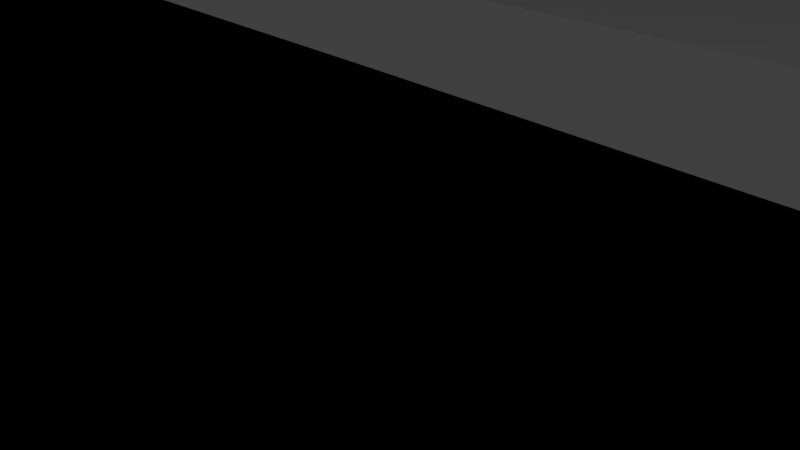 # Source: LMTrack-test.blend  (saved by Blender 2.79.0; exported with 4.5.12 LTS)
import bpy
from mathutils import Matrix  # noqa: F401  (used for matrix-valued properties, if any)

bpy.ops.wm.read_factory_settings(use_empty=True)
scene = bpy.context.scene
scene.name = 'Scene'

# ---- collections
col_collection_1 = bpy.data.collections.new('Collection 1'); scene.collection.children.link(col_collection_1)

# ---- world
world_world = bpy.data.worlds.new('World'); scene.world = world_world
world_world.color = (0.05088, 0.05088, 0.05088)
world_world.use_sun_shadow = False
world_world.sun_shadow_jitter_overblur = 0.0
world_world.cycles.sampling_method = 'MANUAL'

# ---- cameras
cam_camera = bpy.data.cameras.new('Camera')
cam_camera.clip_end = 100.0
cam_camera.lens = 35.0
cam_camera.sensor_width = 32.0
cam_camera.sensor_height = 18.0
cam_camera.ortho_scale = 7.314
cam_camera.dof.focus_distance = 0.0
cam_camera.dof.aperture_fstop = 128.0

# ---- lights
light_lamp = bpy.data.lights.new('Lamp', 'POINT')
light_lamp.transmission_factor = 0.0
light_lamp.cutoff_distance = 30.0
light_lamp.energy = 100.0
light_lamp.shadow_buffer_clip_start = 1.001
light_lamp.shadow_soft_size = 0.1
light_lamp.shadow_maximum_resolution = 0.006
light_lamp.use_absolute_resolution = True

# ---- meshes
me_plane_005 = bpy.data.meshes.new('Plane.005')
me_plane_005.from_pydata([(-1.0, -1.0, 0.0), (1.0, -1.0, 0.0), (-1.0, 1.0, 0.0), (1.0, 1.0, 0.0)], [], [(0, 1, 3, 2)])
me_plane_005.use_remesh_preserve_volume = False
me_plane_005.use_remesh_preserve_attributes = False
me_plane_005.use_mirror_vertex_groups = False
me_plane_005.update()
me_plane_004 = bpy.data.meshes.new('Plane.004')
me_plane_004.from_pydata([(-1.0, -1.0, 0.0), (1.0, -1.0, 0.0), (-1.0, 1.0, 0.0), (1.0, 1.0, 0.0)], [], [(0, 1, 3, 2)])
me_plane_004.use_remesh_preserve_volume = False
me_plane_004.use_remesh_preserve_attributes = False
me_plane_004.use_mirror_vertex_groups = False
me_plane_004.update()
me_plane_003 = bpy.data.meshes.new('Plane.003')
me_plane_003.from_pydata([(-1.0, -1.0, 0.0), (1.0, -1.0, 0.0), (-1.0, 1.0, 0.0), (1.0, 1.0, 0.0)], [], [(0, 1, 3, 2)])
me_plane_003.use_remesh_preserve_volume = False
me_plane_003.use_remesh_preserve_attributes = False
me_plane_003.use_mirror_vertex_groups = False
me_plane_003.update()
me_plane_002 = bpy.data.meshes.new('Plane.002')
me_plane_002.from_pydata([(-1.0, -1.0, 0.0), (1.0, -1.0, 0.0), (-1.0, 1.0, 0.0), (1.0, 1.0, 0.0)], [], [(0, 1, 3, 2)])
me_plane_002.use_remesh_preserve_volume = False
me_plane_002.use_remesh_preserve_attributes = False
me_plane_002.use_mirror_vertex_groups = False
me_plane_002.update()
me_plane = bpy.data.meshes.new('Plane')
me_plane.from_pydata([(-1.0, -1.0, 0.0), (1.0, -1.0, 0.0), (-1.0, 1.0, 0.0), (1.0, 1.0, 0.0)], [], [(0, 1, 3, 2)])
_uv = me_plane.uv_layers.new(name='UVMap')
_uv.uv.foreach_set('vector', [0.0, 2.086e-07, 1.0, 0.0, 1.0, 1.0, 2.086e-07, 1.0])
me_plane.use_remesh_preserve_volume = False
me_plane.use_remesh_preserve_attributes = False
me_plane.use_mirror_vertex_groups = False
me_plane.update()
me_plane_001 = bpy.data.meshes.new('Plane.001')
me_plane_001.from_pydata([(-1.0, -1.0, 0.0), (1.0, -1.0, 0.0), (-1.0, 1.0, 0.0), (1.0, 1.0, 0.0)], [], [(0, 1, 3, 2)])
me_plane_001.use_remesh_preserve_volume = False
me_plane_001.use_remesh_preserve_attributes = False
me_plane_001.use_mirror_vertex_groups = False
me_plane_001.update()

# ---- curves / text
cu_beziercurve_007 = bpy.data.curves.new('BezierCurve.007', 'CURVE')
cu_beziercurve_007.dimensions = '3D'
_sp = cu_beziercurve_007.splines.new('BEZIER'); _sp.bezier_points.add(6)
_sp.bezier_points.foreach_set('co', [1.0, 0.0, 0.0, -69.4, 13.06, 5.6e-06, -74.99, -3.538, 9.63e-06, -137.0, -8.013, 9.63e-06, -164.7, -26.33, 9.63e-06, -164.8, -43.1, 9.63e-06, -379.5, -39.15, 6.414e-06])
_sp.bezier_points.foreach_set('handle_left', [2.0, 0.0, 0.0, -68.84, 20.53, 5.097e-06, -66.81, -3.821, 8.057e-06, -121.9, 1.327, 9.888e-06, -165.9, -18.65, 9.78e-06, -158.4, -44.12, 9.984e-06, -302.1, -42.79, 6.414e-06])
_sp.bezier_points.foreach_set('handle_right', [0.0, 0.0, 0.0, -70.01, 4.973, 6.146e-06, -81.83, -3.302, 1.094e-05, -157.6, -20.81, 9.277e-06, -163.9, -31.56, 9.528e-06, -179.0, -40.86, 8.857e-06, -413.3, -37.56, 6.414e-06])
for _p, _l, _r in zip(_sp.bezier_points, ['ALIGNED', 'ALIGNED', 'ALIGNED', 'ALIGNED', 'ALIGNED', 'ALIGNED', 'ALIGNED'], ['ALIGNED', 'ALIGNED', 'ALIGNED', 'ALIGNED', 'ALIGNED', 'ALIGNED', 'ALIGNED']): _p.handle_left_type = _l; _p.handle_right_type = _r
_sp.order_u = 0
_sp.order_v = 0
cu_beziercurve_007.use_path = True
cu_beziercurve_007.use_path_clamp = True
cu_beziercurve_007.bevel_resolution = 0
cu_beziercurve_007.fill_mode = 'HALF'
cu_beziercurve_005 = bpy.data.curves.new('BezierCurve.005', 'CURVE')
cu_beziercurve_005.dimensions = '3D'
_sp = cu_beziercurve_005.splines.new('BEZIER'); _sp.bezier_points.add(7)
_sp.bezier_points.foreach_set('co', [-1.0, 0.0, 0.0, 38.93, -10.94, 0.0, 58.42, -37.83, 0.0, 194.8, -148.5, 0.0, 247.3, -123.4, 0.0, 410.2, -148.3, 0.0, 432.0, -174.1, 0.0, 473.8, -209.3, 0.0])
_sp.bezier_points.foreach_set('handle_left', [-1.5, -0.5, 0.0, 35.1, -4.777, 0.0, 52.39, -34.15, 0.0, 188.6, -149.8, 0.0, 227.0, -122.9, 0.0, 408.2, -128.1, 0.0, 416.1, -161.3, 0.0, 460.6, -193.8, 0.0])
_sp.bezier_points.foreach_set('handle_right', [-0.5, 0.5, 0.0, 46.01, -22.37, 0.0, 69.6, -44.65, 0.0, 252.0, -137.3, 0.0, 285.2, -124.3, 0.0, 413.0, -177.2, 0.0, 457.7, -194.9, 0.0, 481.4, -218.3, 0.0])
for _p, _l, _r in zip(_sp.bezier_points, ['ALIGNED', 'ALIGNED', 'ALIGNED', 'ALIGNED', 'ALIGNED', 'ALIGNED', 'ALIGNED', 'ALIGNED'], ['ALIGNED', 'ALIGNED', 'ALIGNED', 'ALIGNED', 'ALIGNED', 'ALIGNED', 'ALIGNED', 'ALIGNED']): _p.handle_left_type = _l; _p.handle_right_type = _r
_sp.order_u = 0
_sp.order_v = 0
cu_beziercurve_005.use_path = True
cu_beziercurve_005.use_path_clamp = True
cu_beziercurve_005.bevel_resolution = 0
cu_beziercurve_005.fill_mode = 'HALF'
cu_beziercurve_004 = bpy.data.curves.new('BezierCurve.004', 'CURVE')
cu_beziercurve_004.dimensions = '3D'
_sp = cu_beziercurve_004.splines.new('BEZIER'); _sp.bezier_points.add(9)
_sp.bezier_points.foreach_set('co', [-1.0, 0.0, 0.0, 12.9, -10.92, 0.0, -6.965, -29.05, 0.0, 40.82, -142.9, 0.0, 148.1, -215.0, 0.0, 234.1, -330.5, 0.0, 330.7, -342.6, 0.0, 390.1, -431.2, 0.0, 678.1, -436.8, 0.0, 691.9, -417.9, 0.0])
_sp.bezier_points.foreach_set('handle_left', [-1.5, -0.5, 0.0, 18.76, 4.465, 0.0, -10.26, -19.08, 0.0, 33.88, -140.2, 0.0, 143.9, -195.0, 0.0, 219.2, -328.3, 0.0, 315.8, -340.3, 0.0, 377.1, -434.7, 0.0, 674.1, -440.8, 0.0, 687.8, -421.9, 0.0])
_sp.bezier_points.foreach_set('handle_right', [-0.5, 0.5, 0.0, 3.864, -34.64, 0.0, 5.759, -67.54, 0.0, 55.09, -148.4, 0.0, 154.5, -245.1, 0.0, 256.4, -334.0, 0.0, 353.1, -346.0, 0.0, 409.5, -425.9, 0.0, 692.5, -422.5, 0.0, 706.2, -403.7, 0.0])
for _p, _l, _r in zip(_sp.bezier_points, ['ALIGNED', 'ALIGNED', 'ALIGNED', 'ALIGNED', 'ALIGNED', 'ALIGNED', 'ALIGNED', 'ALIGNED', 'ALIGNED', 'ALIGNED'], ['ALIGNED', 'ALIGNED', 'ALIGNED', 'ALIGNED', 'ALIGNED', 'ALIGNED', 'ALIGNED', 'ALIGNED', 'ALIGNED', 'ALIGNED']): _p.handle_left_type = _l; _p.handle_right_type = _r
_sp.order_u = 0
_sp.order_v = 0
cu_beziercurve_004.use_path = True
cu_beziercurve_004.use_path_clamp = True
cu_beziercurve_004.bevel_resolution = 0
cu_beziercurve_004.fill_mode = 'HALF'
cu_beziercurve_003 = bpy.data.curves.new('BezierCurve.003', 'CURVE')
cu_beziercurve_003.dimensions = '3D'
_sp = cu_beziercurve_003.splines.new('BEZIER'); _sp.bezier_points.add(4)
_sp.bezier_points.foreach_set('co', [-1.0, 0.0, 0.0, 55.71, 35.37, 0.0, 117.1, -46.21, 15.47, 160.9, -395.9, 0.0, 150.7, -503.9, 0.0])
_sp.bezier_points.foreach_set('handle_left', [-1.706, -0.03689, 0.0, 38.2, 35.08, 0.0, 111.0, 70.86, 15.47, 131.1, -282.9, 0.0, 175.1, -455.2, 0.0])
_sp.bezier_points.foreach_set('handle_right', [10.64, 0.608, 0.0, 81.04, 35.8, 0.0, 121.1, -120.9, 15.47, 173.1, -442.5, 0.0, 85.23, -634.4, 0.0])
for _p, _l, _r in zip(_sp.bezier_points, ['ALIGNED', 'ALIGNED', 'ALIGNED', 'ALIGNED', 'ALIGNED'], ['ALIGNED', 'ALIGNED', 'ALIGNED', 'ALIGNED', 'ALIGNED']): _p.handle_left_type = _l; _p.handle_right_type = _r
_sp.order_u = 0
_sp.order_v = 0
cu_beziercurve_003.use_path = True
cu_beziercurve_003.use_path_clamp = True
cu_beziercurve_003.bevel_resolution = 0
cu_beziercurve_003.fill_mode = 'HALF'
cu_beziercurve_002 = bpy.data.curves.new('BezierCurve.002', 'CURVE')
cu_beziercurve_002.dimensions = '2D'
_sp = cu_beziercurve_002.splines.new('BEZIER'); _sp.bezier_points.add(10)
_sp.bezier_points.foreach_set('co', [-13.07, 3.647, 0.0, 32.63, -20.54, 0.0, 109.1, -115.5, 0.0, 110.1, -52.41, 0.0, 49.7, 71.24, 0.0, 157.1, -41.85, 0.0, 224.3, -88.6, 0.0, 279.9, -105.5, 0.0, 359.9, -171.7, 0.0, 363.8, -207.7, 0.0, 390.9, -237.2, 0.0])
_sp.bezier_points.foreach_set('handle_left', [-13.57, 3.147, 0.0, 14.11, 6.578, 0.0, 96.56, -138.9, 0.0, 120.5, -72.26, 0.0, 32.99, 48.69, 0.0, 123.4, 13.22, 0.0, 209.0, -95.31, 0.0, 263.7, -97.85, 0.0, 382.4, -139.2, 0.0, 351.8, -201.6, 0.0, 397.5, -210.8, 0.0])
_sp.bezier_points.foreach_set('handle_right', [-12.57, 4.147, 0.0, 54.32, -52.29, 0.0, 122.8, -89.71, 0.0, 100.1, -33.07, 0.0, 72.06, 101.4, 0.0, 186.3, -89.35, 0.0, 253.0, -76.09, 0.0, 312.4, -120.9, 0.0, 341.1, -198.8, 0.0, 375.9, -213.8, 0.0, 386.4, -255.2, 0.0])
for _p, _l, _r in zip(_sp.bezier_points, ['ALIGNED', 'ALIGNED', 'ALIGNED', 'ALIGNED', 'ALIGNED', 'ALIGNED', 'ALIGNED', 'ALIGNED', 'ALIGNED', 'ALIGNED', 'ALIGNED'], ['ALIGNED', 'ALIGNED', 'ALIGNED', 'ALIGNED', 'ALIGNED', 'ALIGNED', 'ALIGNED', 'ALIGNED', 'ALIGNED', 'ALIGNED', 'ALIGNED']): _p.handle_left_type = _l; _p.handle_right_type = _r
_sp.order_u = 0
_sp.order_v = 0
cu_beziercurve_002.use_path = True
cu_beziercurve_002.use_path_clamp = True
cu_beziercurve_002.bevel_resolution = 0
cu_beziercurve_002.fill_mode = 'BOTH'
cu_beziercurve = bpy.data.curves.new('BezierCurve', 'CURVE')
cu_beziercurve.dimensions = '3D'
_sp = cu_beziercurve.splines.new('BEZIER'); _sp.bezier_points.add(34)
_sp.bezier_points.foreach_set('co', [45.18, -0.2711, 0.0, 61.38, 33.61, 0.0, 158.4, 37.89, 0.0, 192.8, 56.36, 0.0, 261.3, 22.12, 0.0, 332.1, 40.05, 0.0, 389.1, -23.54, 0.0, 497.3, 9.626, 0.0, 643.4, 6.375, 0.0, 642.6, 135.2, 0.0, 687.3, 132.3, 0.0, 784.7, 176.4, 0.0, 884.3, 288.1, 0.0, 952.9, 435.3, 0.0, 903.5, 476.3, 0.0, 658.7, 534.2, 0.0, 597.9, 537.4, 0.0, 559.1, 558.5, 0.0, 529.6, 535.4, 0.0, 111.6, 545.6, 0.0, 73.92, 530.6, 0.0, 38.02, 555.9, 0.0, -171.0, 566.5, 0.0, -338.5, 560.2, 0.0, -427.9, 528.3, 0.0, -435.4, 449.1, 0.0, -380.4, 357.0, 0.0, -337.2, 301.7, 0.0, -367.5, 236.0, 0.0, -335.5, 185.3, 0.0, -297.8, 114.9, 0.0, -254.8, 110.9, 0.0, -215.5, 35.41, 0.0, -150.9, 1.705, 0.0, -37.22, 0.03515, 0.0])
_sp.bezier_points.foreach_set('handle_left', [44.75, -3.536, 0.0, 38.87, 33.46, 0.0, 134.9, 38.23, 0.0, 172.4, 59.13, 0.0, 215.2, 26.93, 0.0, 269.6, 62.33, 0.0, 357.4, -10.98, 0.0, 440.7, 12.41, 0.0, 629.5, 2.553, 0.0, 639.0, 118.7, 0.0, 672.4, 138.3, 0.0, 769.8, 170.5, 0.0, 877.4, 282.5, 0.0, 947.4, 428.2, 0.0, 917.4, 467.3, 0.0, 689.1, 528.9, 0.0, 620.5, 536.5, 0.0, 581.7, 557.6, 0.0, 552.2, 534.5, 0.0, 134.3, 544.8, 0.0, 96.57, 529.7, 0.0, 71.61, 548.6, 0.0, -143.2, 566.9, 0.0, -285.9, 572.6, 0.0, -375.5, 549.6, 0.0, -442.7, 468.8, 0.0, -425.4, 383.6, 0.0, -350.6, 329.0, 0.0, -377.0, 260.7, 0.0, -363.6, 209.2, 0.0, -307.3, 128.9, 0.0, -294.0, 106.1, 0.0, -218.8, 44.04, 0.0, -171.5, 6.651, 0.0, -125.3, -0.2821, 0.0])
_sp.bezier_points.foreach_set('handle_right', [46.95, 13.1, 0.0, 83.88, 33.76, 0.0, 171.6, 37.7, 0.0, 220.1, 52.65, 0.0, 288.7, 19.27, 0.0, 363.3, 28.9, 0.0, 421.7, -36.44, 0.0, 511.7, 8.918, 0.0, 649.5, 8.049, 0.0, 644.0, 141.8, 0.0, 700.4, 127.0, 0.0, 796.8, 181.3, 0.0, 894.4, 296.3, 0.0, 960.9, 445.5, 0.0, 888.9, 485.8, 0.0, 645.1, 536.5, 0.0, 585.3, 537.9, 0.0, 546.4, 559.0, 0.0, 516.9, 535.9, 0.0, 98.97, 546.1, 0.0, 61.28, 531.0, 0.0, 11.34, 561.8, 0.0, -198.3, 566.0, 0.0, -358.6, 555.6, 0.0, -440.5, 523.2, 0.0, -419.5, 406.1, 0.0, -342.2, 334.4, 0.0, -321.3, 269.4, 0.0, -355.9, 205.6, 0.0, -315.7, 168.5, 0.0, -288.0, 100.4, 0.0, -233.7, 113.5, 0.0, -211.0, 24.09, 0.0, -142.6, -0.2956, 0.0, 5.516, 0.189, 0.0])
for _p, _l, _r in zip(_sp.bezier_points, ['ALIGNED', 'ALIGNED', 'ALIGNED', 'ALIGNED', 'ALIGNED', 'ALIGNED', 'ALIGNED', 'ALIGNED', 'ALIGNED', 'ALIGNED', 'ALIGNED', 'ALIGNED', 'ALIGNED', 'ALIGNED', 'ALIGNED', 'ALIGNED', 'ALIGNED', 'ALIGNED', 'ALIGNED', 'ALIGNED', 'ALIGNED', 'ALIGNED', 'ALIGNED', 'ALIGNED', 'ALIGNED', 'ALIGNED', 'ALIGNED', 'ALIGNED', 'ALIGNED', 'ALIGNED', 'ALIGNED', 'ALIGNED', 'ALIGNED', 'ALIGNED', 'ALIGNED'], ['ALIGNED', 'ALIGNED', 'ALIGNED', 'ALIGNED', 'ALIGNED', 'ALIGNED', 'ALIGNED', 'ALIGNED', 'ALIGNED', 'ALIGNED', 'ALIGNED', 'ALIGNED', 'ALIGNED', 'ALIGNED', 'ALIGNED', 'ALIGNED', 'ALIGNED', 'ALIGNED', 'ALIGNED', 'ALIGNED', 'ALIGNED', 'ALIGNED', 'ALIGNED', 'ALIGNED', 'ALIGNED', 'ALIGNED', 'ALIGNED', 'ALIGNED', 'ALIGNED', 'ALIGNED', 'ALIGNED', 'ALIGNED', 'ALIGNED', 'ALIGNED', 'ALIGNED']): _p.handle_left_type = _l; _p.handle_right_type = _r
_sp.order_u = 0
_sp.order_v = 0
_sp.use_cyclic_u = True
_sp = cu_beziercurve.splines.new('BEZIER'); _sp.bezier_points.add(1)
_sp.bezier_points.foreach_set('co', [-368.5, 236.0, 0.0, -366.5, 236.0, 0.0])
_sp.bezier_points.foreach_set('handle_left', [-369.0, 235.5, 0.0, -367.5, 236.0, 0.0])
_sp.bezier_points.foreach_set('handle_right', [-368.0, 236.5, 0.0, -365.5, 236.0, 0.0])
for _p, _l, _r in zip(_sp.bezier_points, ['ALIGNED', 'ALIGNED'], ['ALIGNED', 'ALIGNED']): _p.handle_left_type = _l; _p.handle_right_type = _r
_sp.order_u = 0
_sp.order_v = 0
cu_beziercurve.use_path = True
cu_beziercurve.use_path_clamp = True
cu_beziercurve.bevel_resolution = 0
cu_beziercurve.fill_mode = 'HALF'

# ---- objects
ob_pits_curve = bpy.data.objects.new('Pits_curve', cu_beziercurve_007)
ob_pits = bpy.data.objects.new('Pits', me_plane_005)
ob_les_petites_casnieres_curve = bpy.data.objects.new('Les-petites-casnieres_curve', cu_beziercurve_005)
ob_les_petites_casnieres = bpy.data.objects.new('Les-petites-casnieres', me_plane_004)
ob_chemin_aux_boeufs_curve = bpy.data.objects.new('Chemin-aux-boeufs_curve', cu_beziercurve_004)
ob_chemin_aux_boeufs = bpy.data.objects.new('Chemin-aux-boeufs', me_plane_003)
ob_ancien_moulin_curve = bpy.data.objects.new('Ancien-moulin_curve', cu_beziercurve_003)
ob_ancien_moulin = bpy.data.objects.new('Ancien-moulin', me_plane_002)
ob_bugatti_curve = bpy.data.objects.new('Bugatti_curve', cu_beziercurve_002)
ob_main_curve = bpy.data.objects.new('Main_curve', cu_beziercurve)
ob_main = bpy.data.objects.new('Main', me_plane)
ob_bugatti = bpy.data.objects.new('Bugatti', me_plane_001)
ob_lamp = bpy.data.objects.new('Lamp', light_lamp)
ob_camera = bpy.data.objects.new('Camera', cam_camera)

# ---- transforms, parenting, visibility, modifiers, constraints
ob_pits_curve.location = (186.9, 58.44, 5.629e-06)
ob_pits_curve.lineart.crease_threshold = 0.0
ob_pits.location = (186.9, 58.44, 5.629e-06)
ob_pits.scale = (1.5, 4.0, 1.0)
ob_pits.lineart.crease_threshold = 0.0
_m = ob_pits.modifiers.new('Array', 'ARRAY')
_m.fit_type = 'FIT_CURVE'
_m.curve = ob_pits_curve
_m.constant_offset_displace = (0.0, 0.0, 0.0)
_m.use_merge_vertices = True
_m = ob_pits.modifiers.new('Curve', 'CURVE')
_m.object = ob_pits_curve
ob_les_petites_casnieres_curve.location = (299.6, 373.5, 10.11)
ob_les_petites_casnieres_curve.lineart.crease_threshold = 0.0
ob_les_petites_casnieres.location = (299.6, 373.5, 10.11)
ob_les_petites_casnieres.scale = (1.0, 4.0, 1.0)
ob_les_petites_casnieres.lineart.crease_threshold = 0.0
_m = ob_les_petites_casnieres.modifiers.new('Array', 'ARRAY')
_m.fit_type = 'FIT_CURVE'
_m.curve = ob_les_petites_casnieres_curve
_m.constant_offset_displace = (0.0, 0.0, 0.0)
_m.use_merge_vertices = True
_m = ob_les_petites_casnieres.modifiers.new('Curve', 'CURVE')
_m.object = ob_les_petites_casnieres_curve
ob_chemin_aux_boeufs_curve.location = (-354.5, 556.2, 0.1839)
ob_chemin_aux_boeufs_curve.lineart.crease_threshold = 0.0
ob_chemin_aux_boeufs.location = (-354.5, 556.2, 0.1839)
ob_chemin_aux_boeufs.scale = (1.0, 4.5, 1.0)
ob_chemin_aux_boeufs.lineart.crease_threshold = 0.0
_m = ob_chemin_aux_boeufs.modifiers.new('Array', 'ARRAY')
_m.fit_type = 'FIT_CURVE'
_m.curve = ob_chemin_aux_boeufs_curve
_m.constant_offset_displace = (0.0, 0.0, 0.0)
_m.use_merge_vertices = True
_m = ob_chemin_aux_boeufs.modifiers.new('Curve', 'CURVE')
_m.object = ob_chemin_aux_boeufs_curve
ob_ancien_moulin_curve.location = (173.9, 544.3, 0.165)
ob_ancien_moulin_curve.lineart.crease_threshold = 0.0
ob_ancien_moulin.location = (173.9, 544.3, 0.165)
ob_ancien_moulin.scale = (1.5, 5.0, 1.0)
ob_ancien_moulin.lineart.crease_threshold = 0.0
_m = ob_ancien_moulin.modifiers.new('Array', 'ARRAY')
_m.fit_type = 'FIT_CURVE'
_m.curve = ob_ancien_moulin_curve
_m.constant_offset_displace = (0.0, 0.0, 0.0)
_m.use_merge_vertices = True
_m = ob_ancien_moulin.modifiers.new('Curve', 'CURVE')
_m.object = ob_ancien_moulin_curve
ob_bugatti_curve.location = (-345.0, 256.7, 1.291)
ob_bugatti_curve.lineart.crease_threshold = 0.0
ob_main_curve.location = (0.0, 0.0, 0.0)
ob_main_curve.lineart.crease_threshold = 0.0
ob_main.location = (0.0, 0.0, 0.0)
ob_main.scale = (2.0, 6.0, 1.0)
ob_main.lineart.crease_threshold = 0.0
_m = ob_main.modifiers.new('Array', 'ARRAY')
_m.fit_type = 'FIT_CURVE'
_m.curve = ob_main_curve
_m.constant_offset_displace = (4.0, 0.0, 0.0)
_m.use_merge_vertices = True
_m = ob_main.modifiers.new('Curve', 'CURVE')
_m.object = ob_main_curve
ob_bugatti.location = (-358.7, 256.7, 1.291)
ob_bugatti.scale = (2.0, 6.0, 1.0)
ob_bugatti.lineart.crease_threshold = 0.0
_m = ob_bugatti.modifiers.new('Array', 'ARRAY')
_m.fit_type = 'FIT_CURVE'
_m.curve = ob_bugatti_curve
_m.constant_offset_displace = (0.0, 0.0, 0.0)
_m.use_merge_vertices = True
_m = ob_bugatti.modifiers.new('Curve', 'CURVE')
_m.object = ob_bugatti_curve
ob_lamp.location = (4.076, 1.005, 5.904)
ob_lamp.rotation_euler = (0.6503, 0.05522, 1.866)
ob_lamp.lock_rotations_4d = False
ob_lamp.empty_display_type = 'ARROWS'
ob_lamp.color = (0.0, 0.0, 0.0, 0.0)
ob_lamp.lineart.crease_threshold = 0.0
ob_camera.location = (7.481, -6.508, 5.344)
ob_camera.rotation_euler = (1.109, 0.0, 0.8149)
ob_camera.lock_rotations_4d = False
ob_camera.empty_display_type = 'ARROWS'
ob_camera.color = (0.0, 0.0, 0.0, 0.0)
ob_camera.display_type = 'WIRE'
ob_camera.lineart.crease_threshold = 0.0

# ---- collection membership
col_collection_1.objects.link(ob_pits_curve)
col_collection_1.objects.link(ob_pits)
col_collection_1.objects.link(ob_les_petites_casnieres_curve)
col_collection_1.objects.link(ob_les_petites_casnieres)
col_collection_1.objects.link(ob_chemin_aux_boeufs_curve)
col_collection_1.objects.link(ob_chemin_aux_boeufs)
col_collection_1.objects.link(ob_ancien_moulin_curve)
col_collection_1.objects.link(ob_ancien_moulin)
col_collection_1.objects.link(ob_bugatti_curve)
col_collection_1.objects.link(ob_main_curve)
col_collection_1.objects.link(ob_main)
col_collection_1.objects.link(ob_bugatti)
col_collection_1.objects.link(ob_lamp)
col_collection_1.objects.link(ob_camera)

# ---- scene / render settings (as saved in the file)
scene.camera = ob_camera
scene.frame_start = 1; scene.frame_end = 250; scene.frame_set(0)
scene.render.engine = 'BLENDER_EEVEE_NEXT'
scene.render.resolution_percentage = 50
scene.render.dither_intensity = 0.0
scene.cycles.use_denoising = False
scene.cycles.samples = 128
scene.cycles.sampling_pattern = 'TABULATED_SOBOL'
scene.cycles.use_adaptive_sampling = False
scene.cycles.use_light_tree = False
scene.cycles.blur_glossy = 0.0
scene.cycles.sample_clamp_indirect = 0.0
scene.view_settings.view_transform = 'Standard'
bpy.context.view_layer.update()

